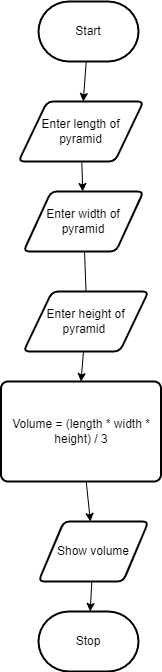

The diagram above was exported from draw.io. Its source (the exported page's mxGraphModel, read from the mxfile embedded in the PNG):
<mxGraphModel dx="520" dy="475" grid="1" gridSize="10" guides="1" tooltips="1" connect="1" arrows="1" fold="1" page="1" pageScale="1" pageWidth="850" pageHeight="1100" math="0" shadow="0">
  <root>
    <mxCell id="0" />
    <mxCell id="1" parent="0" />
    <mxCell id="7" style="edgeStyle=none;html=1;" parent="1" source="2" target="3" edge="1">
      <mxGeometry relative="1" as="geometry" />
    </mxCell>
    <mxCell id="2" value="Start" style="strokeWidth=2;html=1;shape=mxgraph.flowchart.terminator;whiteSpace=wrap;" parent="1" vertex="1">
      <mxGeometry x="300" y="260" width="100" height="60" as="geometry" />
    </mxCell>
    <mxCell id="8" style="edgeStyle=none;html=1;" parent="1" source="3" target="11" edge="1">
      <mxGeometry relative="1" as="geometry" />
    </mxCell>
    <mxCell id="3" value="Enter length of pyramid" style="shape=parallelogram;html=1;strokeWidth=2;perimeter=parallelogramPerimeter;whiteSpace=wrap;rounded=1;arcSize=12;size=0.23;" parent="1" vertex="1">
      <mxGeometry x="280" y="360" width="125" height="60" as="geometry" />
    </mxCell>
    <mxCell id="9" style="edgeStyle=none;html=1;" parent="1" source="4" target="5" edge="1">
      <mxGeometry relative="1" as="geometry" />
    </mxCell>
    <mxCell id="4" value="Volume = (length * width * height) / 3" style="rounded=1;whiteSpace=wrap;html=1;absoluteArcSize=1;arcSize=14;strokeWidth=2;" parent="1" vertex="1">
      <mxGeometry x="262.5" y="640" width="160" height="100" as="geometry" />
    </mxCell>
    <mxCell id="10" style="edgeStyle=none;html=1;" parent="1" source="5" target="6" edge="1">
      <mxGeometry relative="1" as="geometry" />
    </mxCell>
    <mxCell id="5" value="Show volume" style="shape=parallelogram;html=1;strokeWidth=2;perimeter=parallelogramPerimeter;whiteSpace=wrap;rounded=1;arcSize=12;size=0.23;" parent="1" vertex="1">
      <mxGeometry x="300" y="780" width="110" height="60" as="geometry" />
    </mxCell>
    <mxCell id="6" value="Stop" style="strokeWidth=2;html=1;shape=mxgraph.flowchart.terminator;whiteSpace=wrap;" parent="1" vertex="1">
      <mxGeometry x="300" y="870" width="100" height="60" as="geometry" />
    </mxCell>
    <mxCell id="12" style="edgeStyle=none;html=1;entryX=0.5;entryY=0;entryDx=0;entryDy=0;startArrow=none;" parent="1" source="13" target="4" edge="1">
      <mxGeometry relative="1" as="geometry" />
    </mxCell>
    <mxCell id="11" value="Enter width of pyramid" style="shape=parallelogram;html=1;strokeWidth=2;perimeter=parallelogramPerimeter;whiteSpace=wrap;rounded=1;arcSize=12;size=0.23;" parent="1" vertex="1">
      <mxGeometry x="285" y="450" width="120" height="60" as="geometry" />
    </mxCell>
    <mxCell id="13" value="Enter height of pyramid&amp;nbsp;" style="shape=parallelogram;html=1;strokeWidth=2;perimeter=parallelogramPerimeter;whiteSpace=wrap;rounded=1;arcSize=12;size=0.23;" parent="1" vertex="1">
      <mxGeometry x="285" y="550" width="125" height="60" as="geometry" />
    </mxCell>
    <mxCell id="14" value="" style="edgeStyle=none;html=1;entryX=0.5;entryY=0;entryDx=0;entryDy=0;endArrow=none;" parent="1" source="11" target="13" edge="1">
      <mxGeometry relative="1" as="geometry">
        <mxPoint x="344.6590909090909" y="510" as="sourcePoint" />
        <mxPoint x="342.5" y="700" as="targetPoint" />
      </mxGeometry>
    </mxCell>
  </root>
</mxGraphModel>